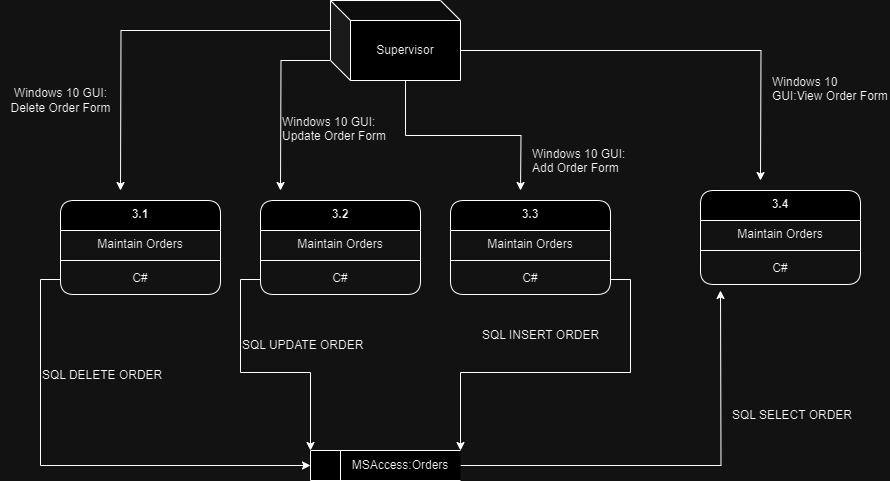

The diagram above was exported from draw.io. Its source (the exported page's mxGraphModel, read from the mxfile embedded in the PNG):
<mxGraphModel dx="902" dy="488" grid="1" gridSize="10" guides="1" tooltips="1" connect="1" arrows="1" fold="1" page="1" pageScale="1" pageWidth="850" pageHeight="1100" math="0" shadow="0">
  <root>
    <mxCell id="0" />
    <mxCell id="1" parent="0" />
    <mxCell id="fl3L--8oDblomdXYh793-15" style="edgeStyle=orthogonalEdgeStyle;rounded=0;orthogonalLoop=1;jettySize=auto;html=1;exitX=0;exitY=0;exitDx=0;exitDy=30;exitPerimeter=0;" parent="1" source="fl3L--8oDblomdXYh793-5" edge="1">
      <mxGeometry relative="1" as="geometry">
        <mxPoint x="120" y="200" as="targetPoint" />
      </mxGeometry>
    </mxCell>
    <mxCell id="fl3L--8oDblomdXYh793-26" style="edgeStyle=orthogonalEdgeStyle;rounded=0;orthogonalLoop=1;jettySize=auto;html=1;exitX=0;exitY=0;exitDx=0;exitDy=60;exitPerimeter=0;" parent="1" source="fl3L--8oDblomdXYh793-5" edge="1">
      <mxGeometry relative="1" as="geometry">
        <mxPoint x="280" y="200" as="targetPoint" />
      </mxGeometry>
    </mxCell>
    <mxCell id="fl3L--8oDblomdXYh793-30" style="edgeStyle=orthogonalEdgeStyle;rounded=0;orthogonalLoop=1;jettySize=auto;html=1;exitX=0;exitY=0;exitDx=75;exitDy=80;exitPerimeter=0;" parent="1" source="fl3L--8oDblomdXYh793-5" edge="1">
      <mxGeometry relative="1" as="geometry">
        <mxPoint x="520" y="200" as="targetPoint" />
      </mxGeometry>
    </mxCell>
    <mxCell id="fl3L--8oDblomdXYh793-41" style="edgeStyle=orthogonalEdgeStyle;rounded=0;orthogonalLoop=1;jettySize=auto;html=1;exitX=0;exitY=0;exitDx=130;exitDy=50;exitPerimeter=0;" parent="1" source="fl3L--8oDblomdXYh793-5" edge="1">
      <mxGeometry relative="1" as="geometry">
        <mxPoint x="760" y="190" as="targetPoint" />
      </mxGeometry>
    </mxCell>
    <mxCell id="fl3L--8oDblomdXYh793-5" value="Supervisor" style="shape=cube;whiteSpace=wrap;html=1;boundedLbl=1;backgroundOutline=1;darkOpacity=0.05;darkOpacity2=0.1;" parent="1" vertex="1">
      <mxGeometry x="330" y="10" width="130" height="80" as="geometry" />
    </mxCell>
    <mxCell id="ARGZ7JHp_GoGjGblhbFb-1" style="edgeStyle=orthogonalEdgeStyle;rounded=0;orthogonalLoop=1;jettySize=auto;html=1;exitX=1;exitY=0.5;exitDx=0;exitDy=0;" edge="1" parent="1" source="fl3L--8oDblomdXYh793-8">
      <mxGeometry relative="1" as="geometry">
        <mxPoint x="720" y="300" as="targetPoint" />
      </mxGeometry>
    </mxCell>
    <mxCell id="fl3L--8oDblomdXYh793-8" value="&amp;nbsp; &amp;nbsp; &amp;nbsp; &amp;nbsp; &amp;nbsp; &amp;nbsp;MSAccess:Orders" style="html=1;dashed=0;whiteSpace=wrap;shape=mxgraph.dfd.dataStoreID;align=left;spacingLeft=3;points=[[0,0],[0.5,0],[1,0],[0,0.5],[1,0.5],[0,1],[0.5,1],[1,1]];" parent="1" vertex="1">
      <mxGeometry x="310" y="460" width="150" height="30" as="geometry" />
    </mxCell>
    <mxCell id="fl3L--8oDblomdXYh793-11" value="3.1" style="swimlane;fontStyle=1;align=center;verticalAlign=top;childLayout=stackLayout;horizontal=1;startSize=30;horizontalStack=0;resizeParent=1;resizeParentMax=0;resizeLast=0;collapsible=1;marginBottom=0;whiteSpace=wrap;html=1;rounded=1;" parent="1" vertex="1">
      <mxGeometry x="60" y="210" width="160" height="94" as="geometry" />
    </mxCell>
    <mxCell id="fl3L--8oDblomdXYh793-12" value="Maintain Orders" style="text;strokeColor=none;fillColor=none;align=center;verticalAlign=top;spacingLeft=4;spacingRight=4;overflow=hidden;rotatable=0;points=[[0,0.5],[1,0.5]];portConstraint=eastwest;whiteSpace=wrap;html=1;" parent="fl3L--8oDblomdXYh793-11" vertex="1">
      <mxGeometry y="30" width="160" height="26" as="geometry" />
    </mxCell>
    <mxCell id="fl3L--8oDblomdXYh793-13" value="" style="line;strokeWidth=1;fillColor=none;align=left;verticalAlign=middle;spacingTop=-1;spacingLeft=3;spacingRight=3;rotatable=0;labelPosition=right;points=[];portConstraint=eastwest;strokeColor=inherit;" parent="fl3L--8oDblomdXYh793-11" vertex="1">
      <mxGeometry y="56" width="160" height="8" as="geometry" />
    </mxCell>
    <mxCell id="fl3L--8oDblomdXYh793-14" value="C#" style="text;strokeColor=none;fillColor=none;align=center;verticalAlign=top;spacingLeft=4;spacingRight=4;overflow=hidden;rotatable=0;points=[[0,0.5],[1,0.5]];portConstraint=eastwest;whiteSpace=wrap;html=1;" parent="fl3L--8oDblomdXYh793-11" vertex="1">
      <mxGeometry y="64" width="160" height="30" as="geometry" />
    </mxCell>
    <mxCell id="fl3L--8oDblomdXYh793-16" value="Windows 10 GUI:&lt;br&gt;Delete Order Form" style="text;html=1;align=center;verticalAlign=middle;resizable=0;points=[];autosize=1;strokeColor=none;fillColor=none;" parent="1" vertex="1">
      <mxGeometry y="90" width="120" height="40" as="geometry" />
    </mxCell>
    <mxCell id="fl3L--8oDblomdXYh793-17" style="edgeStyle=orthogonalEdgeStyle;rounded=0;orthogonalLoop=1;jettySize=auto;html=1;exitX=0;exitY=0.5;exitDx=0;exitDy=0;entryX=0;entryY=0.5;entryDx=0;entryDy=0;" parent="1" source="fl3L--8oDblomdXYh793-14" target="fl3L--8oDblomdXYh793-8" edge="1">
      <mxGeometry relative="1" as="geometry">
        <mxPoint x="300" y="481" as="targetPoint" />
      </mxGeometry>
    </mxCell>
    <mxCell id="fl3L--8oDblomdXYh793-19" value="SQL DELETE ORDER" style="text;html=1;align=left;verticalAlign=middle;resizable=0;points=[];autosize=1;strokeColor=none;fillColor=none;" parent="1" vertex="1">
      <mxGeometry x="40" y="370" width="140" height="30" as="geometry" />
    </mxCell>
    <mxCell id="fl3L--8oDblomdXYh793-22" value="3.2" style="swimlane;fontStyle=1;align=center;verticalAlign=top;childLayout=stackLayout;horizontal=1;startSize=30;horizontalStack=0;resizeParent=1;resizeParentMax=0;resizeLast=0;collapsible=1;marginBottom=0;whiteSpace=wrap;html=1;rounded=1;" parent="1" vertex="1">
      <mxGeometry x="260" y="210" width="160" height="94" as="geometry" />
    </mxCell>
    <mxCell id="fl3L--8oDblomdXYh793-23" value="Maintain Orders" style="text;strokeColor=none;fillColor=none;align=center;verticalAlign=top;spacingLeft=4;spacingRight=4;overflow=hidden;rotatable=0;points=[[0,0.5],[1,0.5]];portConstraint=eastwest;whiteSpace=wrap;html=1;" parent="fl3L--8oDblomdXYh793-22" vertex="1">
      <mxGeometry y="30" width="160" height="26" as="geometry" />
    </mxCell>
    <mxCell id="fl3L--8oDblomdXYh793-24" value="" style="line;strokeWidth=1;fillColor=none;align=left;verticalAlign=middle;spacingTop=-1;spacingLeft=3;spacingRight=3;rotatable=0;labelPosition=right;points=[];portConstraint=eastwest;strokeColor=inherit;" parent="fl3L--8oDblomdXYh793-22" vertex="1">
      <mxGeometry y="56" width="160" height="8" as="geometry" />
    </mxCell>
    <mxCell id="fl3L--8oDblomdXYh793-25" value="C#" style="text;strokeColor=none;fillColor=none;align=center;verticalAlign=top;spacingLeft=4;spacingRight=4;overflow=hidden;rotatable=0;points=[[0,0.5],[1,0.5]];portConstraint=eastwest;whiteSpace=wrap;html=1;" parent="fl3L--8oDblomdXYh793-22" vertex="1">
      <mxGeometry y="64" width="160" height="30" as="geometry" />
    </mxCell>
    <mxCell id="fl3L--8oDblomdXYh793-27" value="Windows 10 GUI:&lt;br&gt;Update Order Form" style="text;whiteSpace=wrap;html=1;" parent="1" vertex="1">
      <mxGeometry x="280" y="118" width="120" height="40" as="geometry" />
    </mxCell>
    <mxCell id="fl3L--8oDblomdXYh793-28" style="edgeStyle=orthogonalEdgeStyle;rounded=0;orthogonalLoop=1;jettySize=auto;html=1;exitX=0;exitY=0.5;exitDx=0;exitDy=0;entryX=0;entryY=0;entryDx=0;entryDy=0;" parent="1" source="fl3L--8oDblomdXYh793-25" target="fl3L--8oDblomdXYh793-8" edge="1">
      <mxGeometry relative="1" as="geometry" />
    </mxCell>
    <mxCell id="fl3L--8oDblomdXYh793-29" value="SQL UPDATE ORDER" style="text;html=1;align=left;verticalAlign=middle;resizable=0;points=[];autosize=1;strokeColor=none;fillColor=none;" parent="1" vertex="1">
      <mxGeometry x="240" y="340" width="140" height="30" as="geometry" />
    </mxCell>
    <mxCell id="fl3L--8oDblomdXYh793-31" value="3.3" style="swimlane;fontStyle=1;align=center;verticalAlign=top;childLayout=stackLayout;horizontal=1;startSize=30;horizontalStack=0;resizeParent=1;resizeParentMax=0;resizeLast=0;collapsible=1;marginBottom=0;whiteSpace=wrap;html=1;rounded=1;" parent="1" vertex="1">
      <mxGeometry x="450" y="210" width="160" height="94" as="geometry" />
    </mxCell>
    <mxCell id="fl3L--8oDblomdXYh793-32" value="Maintain Orders" style="text;strokeColor=none;fillColor=none;align=center;verticalAlign=top;spacingLeft=4;spacingRight=4;overflow=hidden;rotatable=0;points=[[0,0.5],[1,0.5]];portConstraint=eastwest;whiteSpace=wrap;html=1;" parent="fl3L--8oDblomdXYh793-31" vertex="1">
      <mxGeometry y="30" width="160" height="26" as="geometry" />
    </mxCell>
    <mxCell id="fl3L--8oDblomdXYh793-33" value="" style="line;strokeWidth=1;fillColor=none;align=left;verticalAlign=middle;spacingTop=-1;spacingLeft=3;spacingRight=3;rotatable=0;labelPosition=right;points=[];portConstraint=eastwest;strokeColor=inherit;" parent="fl3L--8oDblomdXYh793-31" vertex="1">
      <mxGeometry y="56" width="160" height="8" as="geometry" />
    </mxCell>
    <mxCell id="fl3L--8oDblomdXYh793-34" value="C#" style="text;strokeColor=none;fillColor=none;align=center;verticalAlign=top;spacingLeft=4;spacingRight=4;overflow=hidden;rotatable=0;points=[[0,0.5],[1,0.5]];portConstraint=eastwest;whiteSpace=wrap;html=1;" parent="fl3L--8oDblomdXYh793-31" vertex="1">
      <mxGeometry y="64" width="160" height="30" as="geometry" />
    </mxCell>
    <mxCell id="fl3L--8oDblomdXYh793-35" style="edgeStyle=orthogonalEdgeStyle;rounded=0;orthogonalLoop=1;jettySize=auto;html=1;exitX=1;exitY=0.5;exitDx=0;exitDy=0;entryX=1;entryY=0;entryDx=0;entryDy=0;" parent="1" source="fl3L--8oDblomdXYh793-34" target="fl3L--8oDblomdXYh793-8" edge="1">
      <mxGeometry relative="1" as="geometry" />
    </mxCell>
    <mxCell id="fl3L--8oDblomdXYh793-37" value="3.4" style="swimlane;fontStyle=1;align=center;verticalAlign=top;childLayout=stackLayout;horizontal=1;startSize=30;horizontalStack=0;resizeParent=1;resizeParentMax=0;resizeLast=0;collapsible=1;marginBottom=0;whiteSpace=wrap;html=1;rounded=1;" parent="1" vertex="1">
      <mxGeometry x="700" y="200" width="160" height="94" as="geometry" />
    </mxCell>
    <mxCell id="fl3L--8oDblomdXYh793-38" value="Maintain Orders" style="text;strokeColor=none;fillColor=none;align=center;verticalAlign=top;spacingLeft=4;spacingRight=4;overflow=hidden;rotatable=0;points=[[0,0.5],[1,0.5]];portConstraint=eastwest;whiteSpace=wrap;html=1;" parent="fl3L--8oDblomdXYh793-37" vertex="1">
      <mxGeometry y="30" width="160" height="26" as="geometry" />
    </mxCell>
    <mxCell id="fl3L--8oDblomdXYh793-39" value="" style="line;strokeWidth=1;fillColor=none;align=left;verticalAlign=middle;spacingTop=-1;spacingLeft=3;spacingRight=3;rotatable=0;labelPosition=right;points=[];portConstraint=eastwest;strokeColor=inherit;" parent="fl3L--8oDblomdXYh793-37" vertex="1">
      <mxGeometry y="56" width="160" height="8" as="geometry" />
    </mxCell>
    <mxCell id="fl3L--8oDblomdXYh793-40" value="C#" style="text;strokeColor=none;fillColor=none;align=center;verticalAlign=top;spacingLeft=4;spacingRight=4;overflow=hidden;rotatable=0;points=[[0,0.5],[1,0.5]];portConstraint=eastwest;whiteSpace=wrap;html=1;" parent="fl3L--8oDblomdXYh793-37" vertex="1">
      <mxGeometry y="64" width="160" height="30" as="geometry" />
    </mxCell>
    <mxCell id="fl3L--8oDblomdXYh793-43" value="Windows 10 GUI:&lt;br&gt;Add Order Form" style="text;whiteSpace=wrap;html=1;" parent="1" vertex="1">
      <mxGeometry x="530" y="150" width="120" height="40" as="geometry" />
    </mxCell>
    <mxCell id="fl3L--8oDblomdXYh793-44" value="Windows 10 GUI:View Order Form" style="text;whiteSpace=wrap;html=1;" parent="1" vertex="1">
      <mxGeometry x="770" y="78" width="120" height="40" as="geometry" />
    </mxCell>
    <mxCell id="fl3L--8oDblomdXYh793-45" value="SQL INSERT ORDER" style="text;html=1;align=left;verticalAlign=middle;resizable=0;points=[];autosize=1;strokeColor=none;fillColor=none;" parent="1" vertex="1">
      <mxGeometry x="480" y="330" width="140" height="30" as="geometry" />
    </mxCell>
    <mxCell id="fl3L--8oDblomdXYh793-46" value="SQL SELECT ORDER" style="text;html=1;align=left;verticalAlign=middle;resizable=0;points=[];autosize=1;strokeColor=none;fillColor=none;" parent="1" vertex="1">
      <mxGeometry x="730" y="410" width="140" height="30" as="geometry" />
    </mxCell>
  </root>
</mxGraphModel>